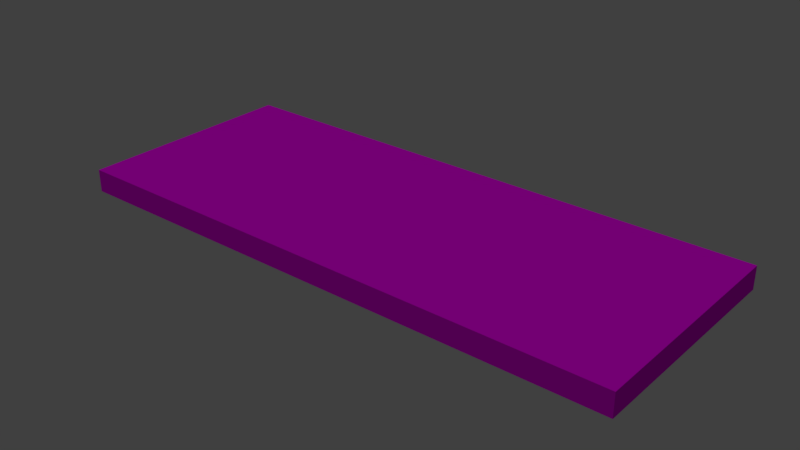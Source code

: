 # Source: road_preview.blend  (saved by Blender 2.79.0; exported with 4.5.12 LTS)
import bpy
from mathutils import Matrix  # noqa: F401  (used for matrix-valued properties, if any)

bpy.ops.wm.read_factory_settings(use_empty=True)
scene = bpy.context.scene
scene.name = 'Scene'

# ---- collections
col_collection_1 = bpy.data.collections.new('Collection 1'); scene.collection.children.link(col_collection_1)

# ---- images (referenced by path relative to the original .blend; pixels are not part of the script)
import os
ASSET_DIR = os.environ.get("B2B_ASSET_DIR", "")  # directory of the original .blend (textures are referenced by path, not embedded)
HERE = os.path.dirname(os.path.abspath(__file__))  # packed textures are extracted next to this script under _unpacked/

def load_image(name, relpath, width, height, colorspace="sRGB"):
    """Load a texture the original file referenced (path relative to the .blend, or extracted next to this script)."""
    p = next((c for c in (os.path.join(HERE, relpath), os.path.join(ASSET_DIR, relpath)) if relpath and os.path.exists(c)), "")
    if p:
        img = bpy.data.images.load(p, check_existing=True)
        img.name = name
    else:  # same state as the original file: an image datablock whose file is absent (Cycles renders it pink)
        img = bpy.data.images.new(name, width, height)
        img.source = "FILE"
        img.filepath = "//" + (relpath or name)
    img.colorspace_settings.name = colorspace
    return img
img_texturescom_pavement_slateblack_1k_normal_tif = load_image('TexturesCom_Pavement_SlateBlack_1K_normal.tif', 'TexturesCom_Pavement_SlateBlack_1K_normal.tif', 1024, 1024, 'sRGB')
img_texturescom_pavement_slateblack_1k_albedo_tif = load_image('TexturesCom_Pavement_SlateBlack_1K_albedo.tif', 'TexturesCom_Pavement_SlateBlack_1K_albedo.tif', 1024, 1024, 'sRGB')

# ---- materials (node trees are filled in below, after node groups)
mat_pavement = bpy.data.materials.new('Pavement')
mat_pavement.alpha_threshold = 0.0
mat_pavement.roughness = 0.5
mat_pavement.line_color = (0.0, 0.0, 0.0, 1.0)

# ---- material node trees
mat_pavement.use_nodes = True; mat_pavement.node_tree.nodes.clear()
_N = mat_pavement.node_tree.nodes; _L = mat_pavement.node_tree.links
n0 = _N.new('ShaderNodeNormalMap'); n0.name = 'Normal Map'; n0.location = (107, 105)
n1 = _N.new('ShaderNodeTexImage'); n1.name = 'Image Texture'; n1.location = (-112, 164)
n1.width = 140
n1.image = img_texturescom_pavement_slateblack_1k_normal_tif
n2 = _N.new('ShaderNodeTexImage'); n2.name = 'Image Texture.001'; n2.location = (-109, 470)
n2.width = 140
n2.image = img_texturescom_pavement_slateblack_1k_albedo_tif
n3 = _N.new('ShaderNodeOutputMaterial'); n3.name = 'Material Output'; n3.location = (589, 175)
n4 = _N.new('ShaderNodeBsdfDiffuse'); n4.name = 'Diffuse BSDF'; n4.location = (331, 442)
n5 = _N.new('ShaderNodeGamma'); n5.name = 'Gamma'; n5.location = (111, 460)
n5.inputs[1].default_value = 0.6
n6 = _N.new('ShaderNodeDisplacement'); n6.name = 'Displacement'; n6.location = (0, 0)
n6.inputs[1].default_value = 0.0
n6.inputs[2].default_value = 0.1
_L.new(n1.outputs[0], n0.inputs[1])
_L.new(n2.outputs[0], n5.inputs[0])
_L.new(n4.outputs[0], n3.inputs[0])
_L.new(n5.outputs[0], n4.inputs[0])
_L.new(n0.outputs[0], n6.inputs[0])
_L.new(n6.outputs[0], n3.inputs[2])
n3.is_active_output = True

# ---- world
world_world = bpy.data.worlds.new('World'); scene.world = world_world
world_world.color = (0.05088, 0.05088, 0.05088)
world_world.use_sun_shadow = False
world_world.sun_shadow_jitter_overblur = 0.0
world_world.cycles.sampling_method = 'MANUAL'

# ---- lights
light_lamp = bpy.data.lights.new('Lamp', 'SUN')
light_lamp.transmission_factor = 0.0
light_lamp.cutoff_distance = 30.0
light_lamp.angle = 0.1993
light_lamp.energy = 1.0
light_lamp.shadow_buffer_clip_start = 1.001
light_lamp.shadow_soft_size = 0.1
light_lamp.shadow_cascade_max_distance = 1000.0

# ---- meshes
me_cube = bpy.data.meshes.new('Cube')
me_cube.from_pydata([(-2.5, -1.0, -0.1), (-2.5, -1.0, 0.1), (-2.5, 1.0, -0.1), (-2.5, 1.0, 0.1), (2.5, -1.0, -0.1), (2.5, -1.0, 0.1), (2.5, 1.0, -0.1), (2.5, 1.0, 0.1)], [], [(0, 1, 3, 2), (2, 3, 7, 6), (6, 7, 5, 4), (4, 5, 1, 0), (2, 6, 4, 0), (7, 3, 1, 5)])
_uv = me_cube.uv_layers.new(name='UVMap')
_uv.uv.foreach_set('vector', [1.062, 0.943, 1.005, 0.943, 1.005, 0.5, 1.062, 0.5, 1.005, 0.4372, 1.005, 0.5, -0.03638, 0.5, -0.03638, 0.4372, -0.09275, 0.5, -0.03638, 0.5, -0.03638, 0.943, -0.09275, 0.943, -0.03638, 1.006, -0.03638, 0.943, 1.005, 0.943, 1.005, 1.006, 1.005, 0.4372, -0.03638, 0.4372, -0.03638, -0.005803, 1.005, -0.005803, -0.03638, 0.5, 1.005, 0.5, 1.005, 0.943, -0.03638, 0.943])
me_cube.materials.append(mat_pavement)
me_cube.use_remesh_preserve_volume = False
me_cube.use_remesh_preserve_attributes = False
me_cube.use_mirror_vertex_groups = False
me_cube.update()

# ---- objects
ob_cube = bpy.data.objects.new('Cube', me_cube)
ob_lamp = bpy.data.objects.new('Lamp', light_lamp)

# ---- transforms, parenting, visibility, modifiers, constraints
ob_cube.location = (0.0, 0.0, 0.0)
ob_cube.lineart.crease_threshold = 0.0
ob_lamp.location = (7.0, 0.0, 0.0)
ob_lamp.rotation_euler = (0.9748, 0.8334, 4.347)
ob_lamp.lock_rotations_4d = False
ob_lamp.empty_display_type = 'ARROWS'
ob_lamp.color = (0.0, 0.0, 0.0, 0.0)
ob_lamp.lineart.crease_threshold = 0.0

# ---- collection membership
col_collection_1.objects.link(ob_cube)
col_collection_1.objects.link(ob_lamp)

# ---- scene / render settings (as saved in the file)
scene.frame_start = 1; scene.frame_end = 250; scene.frame_set(1)
scene.render.engine = 'CYCLES'
scene.render.resolution_percentage = 50
scene.render.dither_intensity = 0.0
scene.cycles.use_denoising = False
scene.cycles.samples = 128
scene.cycles.sampling_pattern = 'TABULATED_SOBOL'
scene.cycles.use_adaptive_sampling = False
scene.cycles.use_light_tree = False
scene.cycles.blur_glossy = 0.0
scene.cycles.sample_clamp_indirect = 0.0
scene.view_settings.view_transform = 'Standard'
bpy.context.view_layer.update()

# ---- added for rendering (the .blend has no active camera): camera
cam_auto = bpy.data.cameras.new('AutoCamera')
cam_auto.lens = 50.0
cam_auto.sensor_width = 36.0
cam_auto.clip_end = 1000.0
ob_auto_camera = bpy.data.objects.new('AutoCamera', cam_auto)
scene.collection.objects.link(ob_auto_camera)
ob_auto_camera.location = (4.98592, -5.98311, 3.98874)
ob_auto_camera.rotation_euler = (1.09748, -7.21219e-08, 0.694738)
scene.camera = ob_auto_camera
bpy.context.view_layer.update()
